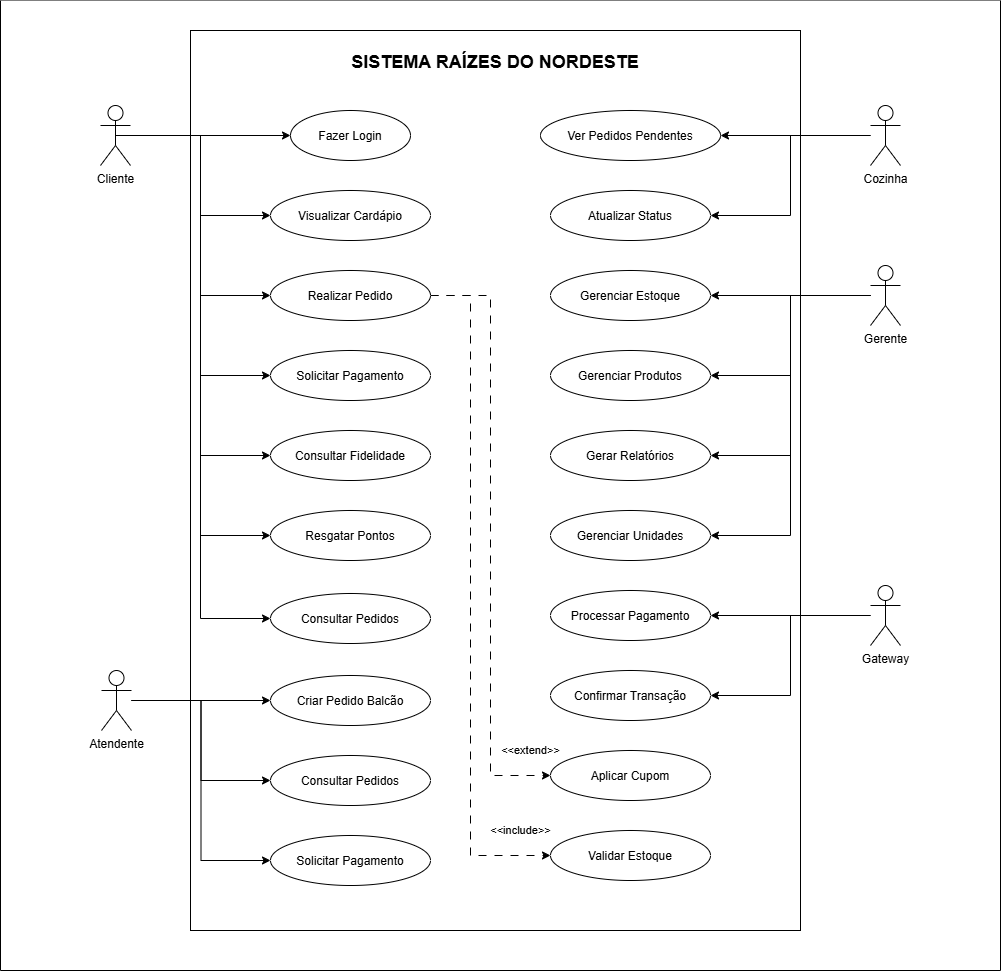

The diagram above was exported from draw.io. Its source (the exported page's mxGraphModel, read from the mxfile embedded in the PNG):
<mxGraphModel dx="2977" dy="1138" grid="1" gridSize="10" guides="1" tooltips="1" connect="1" arrows="1" fold="1" page="1" pageScale="1" pageWidth="827" pageHeight="1169" math="0" shadow="0">
  <root>
    <mxCell id="0" />
    <mxCell id="1" parent="0" />
    <mxCell id="X94Dm9IBIvr5b7Acyqtd-52" parent="1" style="swimlane;startSize=0;fillColor=none;swimlaneFillColor=light-dark(#FFFFFF,#000000);fillStyle=solid;" value="" vertex="1">
      <mxGeometry height="970" width="1000" x="-50" y="50" as="geometry" />
    </mxCell>
    <mxCell id="X94Dm9IBIvr5b7Acyqtd-1" parent="1" style="rounded=0;whiteSpace=wrap;html=1;verticalAlign=top;" value="&lt;h2&gt;SISTEMA RAÍZES DO NORDESTE&lt;/h2&gt;" vertex="1">
      <mxGeometry height="900" width="610" x="140" y="80" as="geometry" />
    </mxCell>
    <mxCell id="X94Dm9IBIvr5b7Acyqtd-2" parent="1" style="ellipse;whiteSpace=wrap;html=1;shapeInside=1;" value="Fazer Login" vertex="1">
      <mxGeometry height="50" width="120" x="240" y="160" as="geometry" />
    </mxCell>
    <mxCell id="X94Dm9IBIvr5b7Acyqtd-3" parent="1" style="ellipse;whiteSpace=wrap;html=1;shapeInside=1;" value="Visualizar Cardápio" vertex="1">
      <mxGeometry height="50" width="160" x="220" y="240" as="geometry" />
    </mxCell>
    <mxCell id="X94Dm9IBIvr5b7Acyqtd-50" edge="1" parent="1" source="X94Dm9IBIvr5b7Acyqtd-4" style="edgeStyle=orthogonalEdgeStyle;rounded=0;orthogonalLoop=1;jettySize=auto;html=1;exitX=1;exitY=0.5;exitDx=0;exitDy=0;entryX=0;entryY=0.5;entryDx=0;entryDy=0;dashed=1;dashPattern=8 8;" target="X94Dm9IBIvr5b7Acyqtd-47" value="&amp;lt;&amp;lt;extend&amp;gt;&amp;gt;">
      <mxGeometry relative="1" x="0.9333" y="25" as="geometry">
        <mxPoint as="offset" />
      </mxGeometry>
    </mxCell>
    <mxCell id="X94Dm9IBIvr5b7Acyqtd-51" edge="1" parent="1" source="X94Dm9IBIvr5b7Acyqtd-4" style="edgeStyle=orthogonalEdgeStyle;rounded=0;orthogonalLoop=1;jettySize=auto;html=1;exitX=1;exitY=0.5;exitDx=0;exitDy=0;entryX=0;entryY=0.5;entryDx=0;entryDy=0;dashed=1;dashPattern=8 8;" target="X94Dm9IBIvr5b7Acyqtd-48" value="&amp;lt;&amp;lt;include&amp;gt;&amp;gt;">
      <mxGeometry relative="1" x="0.9118" y="25" as="geometry">
        <mxPoint as="offset" />
        <Array as="points">
          <mxPoint x="420" y="345" />
          <mxPoint x="420" y="905" />
        </Array>
      </mxGeometry>
    </mxCell>
    <mxCell id="X94Dm9IBIvr5b7Acyqtd-4" parent="1" style="ellipse;whiteSpace=wrap;html=1;shapeInside=1;" value="Realizar Pedido" vertex="1">
      <mxGeometry height="50" width="160" x="220" y="320" as="geometry" />
    </mxCell>
    <mxCell id="X94Dm9IBIvr5b7Acyqtd-5" parent="1" style="ellipse;whiteSpace=wrap;html=1;shapeInside=1;" value="Solicitar Pagamento" vertex="1">
      <mxGeometry height="50" width="160" x="220" y="400" as="geometry" />
    </mxCell>
    <mxCell id="X94Dm9IBIvr5b7Acyqtd-6" parent="1" style="ellipse;whiteSpace=wrap;html=1;shapeInside=1;" value="Consultar Fidelidade&lt;div&gt;&lt;br/&gt;&lt;/div&gt;" vertex="1">
      <mxGeometry height="50" width="160" x="220" y="480" as="geometry" />
    </mxCell>
    <mxCell id="X94Dm9IBIvr5b7Acyqtd-7" parent="1" style="ellipse;whiteSpace=wrap;html=1;shapeInside=1;" value="&lt;div&gt;Resgatar Pontos&lt;/div&gt;" vertex="1">
      <mxGeometry height="50" width="160" x="220" y="560" as="geometry" />
    </mxCell>
    <mxCell id="X94Dm9IBIvr5b7Acyqtd-8" parent="1" style="ellipse;whiteSpace=wrap;html=1;shapeInside=1;" value="&lt;div&gt;Criar Pedido Balcão&lt;/div&gt;" vertex="1">
      <mxGeometry height="50" width="160" x="220" y="725" as="geometry" />
    </mxCell>
    <mxCell id="X94Dm9IBIvr5b7Acyqtd-9" parent="1" style="ellipse;whiteSpace=wrap;html=1;shapeInside=1;" value="&lt;div&gt;Consultar Pedidos&lt;/div&gt;" vertex="1">
      <mxGeometry height="50" width="160" x="220" y="805" as="geometry" />
    </mxCell>
    <mxCell id="X94Dm9IBIvr5b7Acyqtd-10" parent="1" style="ellipse;whiteSpace=wrap;html=1;shapeInside=1;" value="&lt;div&gt;Ver Pedidos Pendentes&lt;/div&gt;" vertex="1">
      <mxGeometry height="50" width="180" x="490" y="160" as="geometry" />
    </mxCell>
    <mxCell id="X94Dm9IBIvr5b7Acyqtd-11" parent="1" style="ellipse;whiteSpace=wrap;html=1;shapeInside=1;" value="Atualizar Status" vertex="1">
      <mxGeometry height="50" width="160" x="500" y="240" as="geometry" />
    </mxCell>
    <mxCell id="X94Dm9IBIvr5b7Acyqtd-12" parent="1" style="ellipse;whiteSpace=wrap;html=1;shapeInside=1;" value="&lt;div&gt;Gerenciar Estoque&lt;/div&gt;" vertex="1">
      <mxGeometry height="50" width="160" x="500" y="320" as="geometry" />
    </mxCell>
    <mxCell id="X94Dm9IBIvr5b7Acyqtd-13" parent="1" style="ellipse;whiteSpace=wrap;html=1;shapeInside=1;" value="&lt;div&gt;Gerenciar Produtos&lt;/div&gt;" vertex="1">
      <mxGeometry height="50" width="160" x="500" y="400" as="geometry" />
    </mxCell>
    <mxCell id="X94Dm9IBIvr5b7Acyqtd-14" parent="1" style="ellipse;whiteSpace=wrap;html=1;shapeInside=1;" value="&lt;div&gt;Gerar Relatórios&lt;/div&gt;" vertex="1">
      <mxGeometry height="50" width="160" x="500" y="480" as="geometry" />
    </mxCell>
    <mxCell id="X94Dm9IBIvr5b7Acyqtd-15" parent="1" style="ellipse;whiteSpace=wrap;html=1;shapeInside=1;" value="&lt;div&gt;Gerenciar Unidades&lt;/div&gt;" vertex="1">
      <mxGeometry height="50" width="160" x="500" y="560" as="geometry" />
    </mxCell>
    <mxCell id="X94Dm9IBIvr5b7Acyqtd-16" parent="1" style="ellipse;whiteSpace=wrap;html=1;shapeInside=1;" value="&lt;div&gt;Processar Pagamento&lt;/div&gt;" vertex="1">
      <mxGeometry height="50" width="160" x="500" y="640" as="geometry" />
    </mxCell>
    <mxCell id="X94Dm9IBIvr5b7Acyqtd-17" parent="1" style="ellipse;whiteSpace=wrap;html=1;shapeInside=1;" value="&lt;div&gt;Confirmar Transação&lt;/div&gt;" vertex="1">
      <mxGeometry height="50" width="160" x="500" y="720" as="geometry" />
    </mxCell>
    <mxCell id="X94Dm9IBIvr5b7Acyqtd-20" edge="1" parent="1" source="X94Dm9IBIvr5b7Acyqtd-18" style="edgeStyle=orthogonalEdgeStyle;rounded=0;orthogonalLoop=1;jettySize=auto;html=1;entryX=0;entryY=0.5;entryDx=0;entryDy=0;" target="X94Dm9IBIvr5b7Acyqtd-2">
      <mxGeometry relative="1" as="geometry" />
    </mxCell>
    <mxCell id="X94Dm9IBIvr5b7Acyqtd-21" edge="1" parent="1" source="X94Dm9IBIvr5b7Acyqtd-18" style="edgeStyle=orthogonalEdgeStyle;rounded=0;orthogonalLoop=1;jettySize=auto;html=1;entryX=0;entryY=0.5;entryDx=0;entryDy=0;" target="X94Dm9IBIvr5b7Acyqtd-3">
      <mxGeometry relative="1" as="geometry" />
    </mxCell>
    <mxCell id="X94Dm9IBIvr5b7Acyqtd-22" edge="1" parent="1" source="X94Dm9IBIvr5b7Acyqtd-18" style="edgeStyle=orthogonalEdgeStyle;rounded=0;orthogonalLoop=1;jettySize=auto;html=1;exitX=0.5;exitY=0.5;exitDx=0;exitDy=0;exitPerimeter=0;entryX=0;entryY=0.5;entryDx=0;entryDy=0;" target="X94Dm9IBIvr5b7Acyqtd-4">
      <mxGeometry relative="1" as="geometry" />
    </mxCell>
    <mxCell id="X94Dm9IBIvr5b7Acyqtd-23" edge="1" parent="1" source="X94Dm9IBIvr5b7Acyqtd-18" style="edgeStyle=orthogonalEdgeStyle;rounded=0;orthogonalLoop=1;jettySize=auto;html=1;exitX=0.5;exitY=0.5;exitDx=0;exitDy=0;exitPerimeter=0;entryX=0;entryY=0.5;entryDx=0;entryDy=0;" target="X94Dm9IBIvr5b7Acyqtd-5">
      <mxGeometry relative="1" as="geometry" />
    </mxCell>
    <mxCell id="X94Dm9IBIvr5b7Acyqtd-24" edge="1" parent="1" source="X94Dm9IBIvr5b7Acyqtd-18" style="edgeStyle=orthogonalEdgeStyle;rounded=0;orthogonalLoop=1;jettySize=auto;html=1;exitX=0.5;exitY=0.5;exitDx=0;exitDy=0;exitPerimeter=0;entryX=0;entryY=0.5;entryDx=0;entryDy=0;" target="X94Dm9IBIvr5b7Acyqtd-6">
      <mxGeometry relative="1" as="geometry" />
    </mxCell>
    <mxCell id="X94Dm9IBIvr5b7Acyqtd-25" edge="1" parent="1" source="X94Dm9IBIvr5b7Acyqtd-18" style="edgeStyle=orthogonalEdgeStyle;rounded=0;orthogonalLoop=1;jettySize=auto;html=1;exitX=0.5;exitY=0.5;exitDx=0;exitDy=0;exitPerimeter=0;entryX=0;entryY=0.5;entryDx=0;entryDy=0;" target="X94Dm9IBIvr5b7Acyqtd-7">
      <mxGeometry relative="1" as="geometry" />
    </mxCell>
    <mxCell id="X94Dm9IBIvr5b7Acyqtd-35" edge="1" parent="1" source="X94Dm9IBIvr5b7Acyqtd-18" style="edgeStyle=orthogonalEdgeStyle;rounded=0;orthogonalLoop=1;jettySize=auto;html=1;entryX=0;entryY=0.5;entryDx=0;entryDy=0;" target="X94Dm9IBIvr5b7Acyqtd-32">
      <mxGeometry relative="1" as="geometry" />
    </mxCell>
    <mxCell id="X94Dm9IBIvr5b7Acyqtd-18" parent="1" style="shape=umlActor;verticalLabelPosition=bottom;verticalAlign=top;html=1;outlineConnect=0;align=center;" value="Cliente" vertex="1">
      <mxGeometry height="60" width="30" x="50" y="155" as="geometry" />
    </mxCell>
    <mxCell id="X94Dm9IBIvr5b7Acyqtd-30" edge="1" parent="1" source="X94Dm9IBIvr5b7Acyqtd-29" style="edgeStyle=orthogonalEdgeStyle;rounded=0;orthogonalLoop=1;jettySize=auto;html=1;" target="X94Dm9IBIvr5b7Acyqtd-8">
      <mxGeometry relative="1" as="geometry" />
    </mxCell>
    <mxCell id="X94Dm9IBIvr5b7Acyqtd-31" edge="1" parent="1" source="X94Dm9IBIvr5b7Acyqtd-29" style="edgeStyle=orthogonalEdgeStyle;rounded=0;orthogonalLoop=1;jettySize=auto;html=1;entryX=0;entryY=0.5;entryDx=0;entryDy=0;" target="X94Dm9IBIvr5b7Acyqtd-9">
      <mxGeometry relative="1" as="geometry" />
    </mxCell>
    <mxCell id="X94Dm9IBIvr5b7Acyqtd-34" edge="1" parent="1" source="X94Dm9IBIvr5b7Acyqtd-29" style="edgeStyle=orthogonalEdgeStyle;rounded=0;orthogonalLoop=1;jettySize=auto;html=1;entryX=0;entryY=0.5;entryDx=0;entryDy=0;" target="X94Dm9IBIvr5b7Acyqtd-33">
      <mxGeometry relative="1" as="geometry" />
    </mxCell>
    <mxCell id="X94Dm9IBIvr5b7Acyqtd-29" parent="1" style="shape=umlActor;verticalLabelPosition=bottom;verticalAlign=top;html=1;outlineConnect=0;" value="Atendente" vertex="1">
      <mxGeometry height="60" width="30" x="51" y="720" as="geometry" />
    </mxCell>
    <mxCell id="X94Dm9IBIvr5b7Acyqtd-32" parent="1" style="ellipse;whiteSpace=wrap;html=1;shapeInside=1;" value="&lt;div&gt;&lt;br&gt;&lt;/div&gt;&lt;div&gt;&lt;div&gt;Consultar Pedidos&lt;/div&gt;&lt;/div&gt;" vertex="1">
      <mxGeometry height="50" width="160" x="220" y="643" as="geometry" />
    </mxCell>
    <mxCell id="X94Dm9IBIvr5b7Acyqtd-33" parent="1" style="ellipse;whiteSpace=wrap;html=1;shapeInside=1;" value="Solicitar Pagamento" vertex="1">
      <mxGeometry height="50" width="160" x="220" y="885" as="geometry" />
    </mxCell>
    <mxCell id="X94Dm9IBIvr5b7Acyqtd-37" edge="1" parent="1" source="X94Dm9IBIvr5b7Acyqtd-36" style="edgeStyle=orthogonalEdgeStyle;rounded=0;orthogonalLoop=1;jettySize=auto;html=1;entryX=1;entryY=0.5;entryDx=0;entryDy=0;" target="X94Dm9IBIvr5b7Acyqtd-10">
      <mxGeometry relative="1" as="geometry" />
    </mxCell>
    <mxCell id="X94Dm9IBIvr5b7Acyqtd-38" edge="1" parent="1" source="X94Dm9IBIvr5b7Acyqtd-36" style="edgeStyle=orthogonalEdgeStyle;rounded=0;orthogonalLoop=1;jettySize=auto;html=1;entryX=1;entryY=0.5;entryDx=0;entryDy=0;" target="X94Dm9IBIvr5b7Acyqtd-11">
      <mxGeometry relative="1" as="geometry" />
    </mxCell>
    <mxCell id="X94Dm9IBIvr5b7Acyqtd-36" parent="1" style="shape=umlActor;verticalLabelPosition=bottom;verticalAlign=top;html=1;outlineConnect=0;" value="Cozinha" vertex="1">
      <mxGeometry height="60" width="30" x="820" y="155" as="geometry" />
    </mxCell>
    <mxCell id="X94Dm9IBIvr5b7Acyqtd-40" edge="1" parent="1" source="X94Dm9IBIvr5b7Acyqtd-39" style="edgeStyle=orthogonalEdgeStyle;rounded=0;orthogonalLoop=1;jettySize=auto;html=1;entryX=1;entryY=0.5;entryDx=0;entryDy=0;" target="X94Dm9IBIvr5b7Acyqtd-12">
      <mxGeometry relative="1" as="geometry" />
    </mxCell>
    <mxCell id="X94Dm9IBIvr5b7Acyqtd-41" edge="1" parent="1" source="X94Dm9IBIvr5b7Acyqtd-39" style="edgeStyle=orthogonalEdgeStyle;rounded=0;orthogonalLoop=1;jettySize=auto;html=1;entryX=1;entryY=0.5;entryDx=0;entryDy=0;" target="X94Dm9IBIvr5b7Acyqtd-13">
      <mxGeometry relative="1" as="geometry" />
    </mxCell>
    <mxCell id="X94Dm9IBIvr5b7Acyqtd-42" edge="1" parent="1" source="X94Dm9IBIvr5b7Acyqtd-39" style="edgeStyle=orthogonalEdgeStyle;rounded=0;orthogonalLoop=1;jettySize=auto;html=1;entryX=1;entryY=0.5;entryDx=0;entryDy=0;" target="X94Dm9IBIvr5b7Acyqtd-14">
      <mxGeometry relative="1" as="geometry" />
    </mxCell>
    <mxCell id="X94Dm9IBIvr5b7Acyqtd-43" edge="1" parent="1" source="X94Dm9IBIvr5b7Acyqtd-39" style="edgeStyle=orthogonalEdgeStyle;rounded=0;orthogonalLoop=1;jettySize=auto;html=1;entryX=1;entryY=0.5;entryDx=0;entryDy=0;" target="X94Dm9IBIvr5b7Acyqtd-15">
      <mxGeometry relative="1" as="geometry" />
    </mxCell>
    <mxCell id="X94Dm9IBIvr5b7Acyqtd-39" parent="1" style="shape=umlActor;verticalLabelPosition=bottom;verticalAlign=top;html=1;outlineConnect=0;" value="Gerente" vertex="1">
      <mxGeometry height="60" width="30" x="820" y="315" as="geometry" />
    </mxCell>
    <mxCell id="X94Dm9IBIvr5b7Acyqtd-45" edge="1" parent="1" source="X94Dm9IBIvr5b7Acyqtd-44" style="edgeStyle=orthogonalEdgeStyle;rounded=0;orthogonalLoop=1;jettySize=auto;html=1;entryX=1;entryY=0.5;entryDx=0;entryDy=0;" target="X94Dm9IBIvr5b7Acyqtd-16">
      <mxGeometry relative="1" as="geometry" />
    </mxCell>
    <mxCell id="X94Dm9IBIvr5b7Acyqtd-46" edge="1" parent="1" source="X94Dm9IBIvr5b7Acyqtd-44" style="edgeStyle=orthogonalEdgeStyle;rounded=0;orthogonalLoop=1;jettySize=auto;html=1;entryX=1;entryY=0.5;entryDx=0;entryDy=0;" target="X94Dm9IBIvr5b7Acyqtd-17">
      <mxGeometry relative="1" as="geometry" />
    </mxCell>
    <mxCell id="X94Dm9IBIvr5b7Acyqtd-44" parent="1" style="shape=umlActor;verticalLabelPosition=bottom;verticalAlign=top;html=1;outlineConnect=0;" value="Gateway" vertex="1">
      <mxGeometry height="60" width="30" x="820" y="635" as="geometry" />
    </mxCell>
    <mxCell id="X94Dm9IBIvr5b7Acyqtd-47" parent="1" style="ellipse;whiteSpace=wrap;html=1;shapeInside=1;" value="Aplicar Cupom" vertex="1">
      <mxGeometry height="50" width="160" x="500" y="800" as="geometry" />
    </mxCell>
    <mxCell id="X94Dm9IBIvr5b7Acyqtd-48" parent="1" style="ellipse;whiteSpace=wrap;html=1;shapeInside=1;" value="&lt;div&gt;Validar Estoque&lt;/div&gt;" vertex="1">
      <mxGeometry height="50" width="160" x="500" y="880" as="geometry" />
    </mxCell>
  </root>
</mxGraphModel>